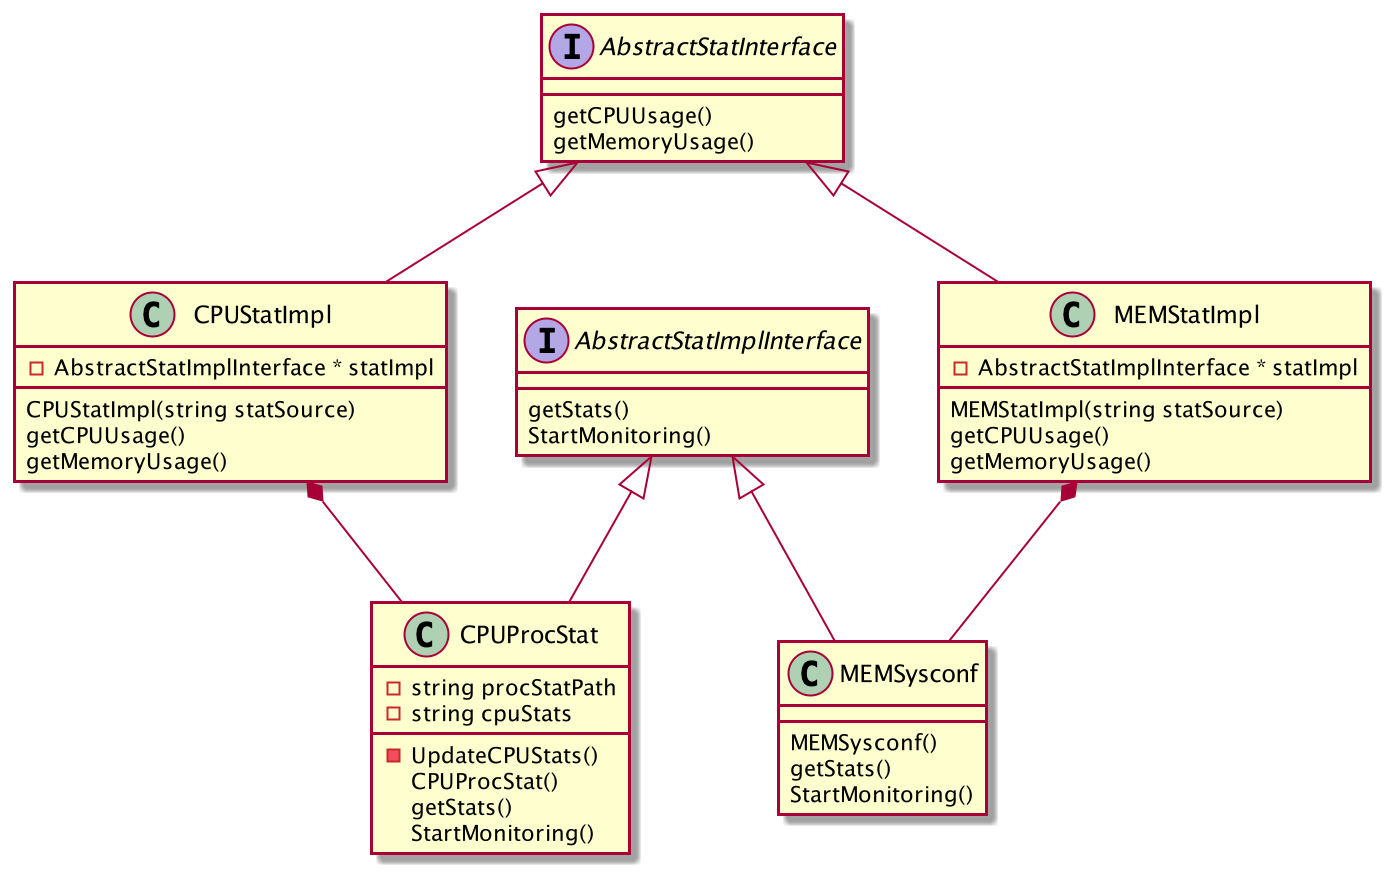

The diagram above was rendered by PlantUML. Its source (embedded in the PNG):
@startuml

interface AbstractStatImplInterface {
    getStats()
    StartMonitoring()
}

interface AbstractStatInterface {
    getCPUUsage()
    getMemoryUsage()
}

class CPUProcStat {
    - string procStatPath
    - string cpuStats
    - UpdateCPUStats()
    CPUProcStat()
    getStats()
    StartMonitoring()
}

class MEMSysconf {
    MEMSysconf()
    getStats()
    StartMonitoring()
}

class CPUStatImpl {
    - AbstractStatImplInterface * statImpl
    CPUStatImpl(string statSource)
    getCPUUsage()
    getMemoryUsage()
}

class MEMStatImpl {
    - AbstractStatImplInterface * statImpl
    MEMStatImpl(string statSource)
    getCPUUsage()
    getMemoryUsage()
}

AbstractStatImplInterface <|-- CPUProcStat
AbstractStatImplInterface <|-- MEMSysconf
AbstractStatInterface <|-- CPUStatImpl
AbstractStatInterface <|-- MEMStatImpl

CPUStatImpl *-- CPUProcStat
MEMStatImpl *-- MEMSysconf

@enduml